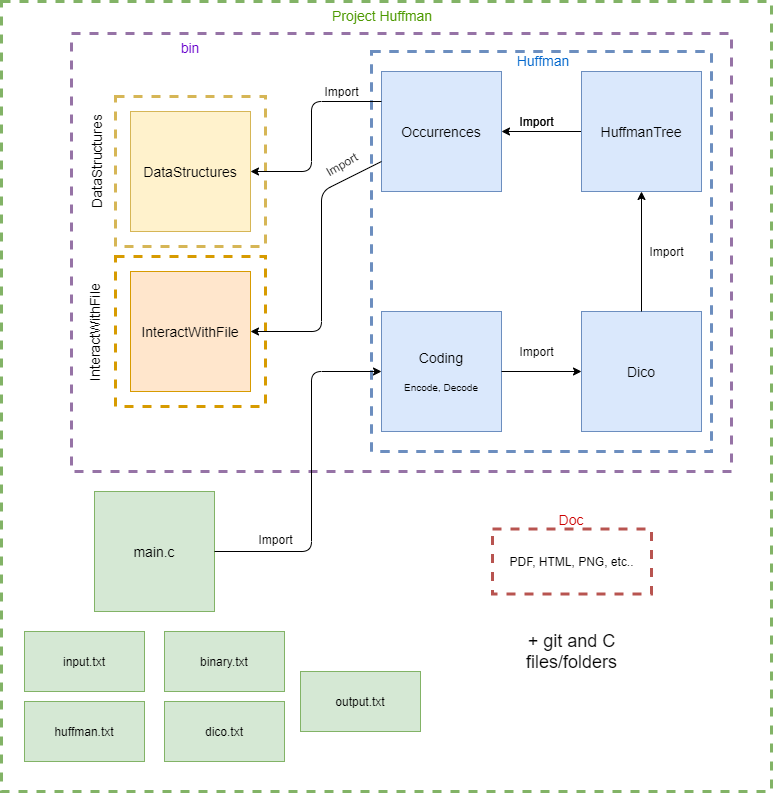

The diagram above was exported from draw.io. Its source (the exported page's mxGraphModel, read from the mxfile embedded in the PNG):
<mxGraphModel dx="1422" dy="798" grid="1" gridSize="10" guides="1" tooltips="1" connect="1" arrows="1" fold="1" page="1" pageScale="1" pageWidth="826" pageHeight="1169" background="#ffffff" math="0" shadow="0">
  <root>
    <mxCell id="0" />
    <mxCell id="1" parent="0" />
    <mxCell id="aouKW-U3smo-YGD6IcrN-150" value="" style="rounded=0;whiteSpace=wrap;html=1;strokeColor=#82b366;strokeWidth=3;fillColor=none;dashed=1;" parent="1" vertex="1">
      <mxGeometry x="30" y="10" width="770" height="790" as="geometry" />
    </mxCell>
    <mxCell id="IWJ7flD7zEToGCdMJeal-10" value="" style="rounded=0;whiteSpace=wrap;html=1;dashed=1;strokeWidth=3;strokeColor=#9673a6;fillColor=none;" vertex="1" parent="1">
      <mxGeometry x="100" y="42" width="660" height="438" as="geometry" />
    </mxCell>
    <mxCell id="IWJ7flD7zEToGCdMJeal-2" value="" style="rounded=0;whiteSpace=wrap;html=1;dashed=1;strokeWidth=3;fillColor=none;strokeColor=#6C8EBF;" vertex="1" parent="1">
      <mxGeometry x="400" y="60" width="340" height="400" as="geometry" />
    </mxCell>
    <mxCell id="aouKW-U3smo-YGD6IcrN-163" value="PDF, HTML, PNG, etc.." style="rounded=0;whiteSpace=wrap;html=1;dashed=1;strokeWidth=3;strokeColor=#b85450;fillColor=none;" parent="1" vertex="1">
      <mxGeometry x="521" y="537.5" width="159" height="65" as="geometry" />
    </mxCell>
    <mxCell id="aouKW-U3smo-YGD6IcrN-156" value="" style="rounded=0;whiteSpace=wrap;html=1;dashed=1;strokeWidth=3;strokeColor=#d79b00;fillColor=none;" parent="1" vertex="1">
      <mxGeometry x="144" y="265" width="150" height="150" as="geometry" />
    </mxCell>
    <mxCell id="aouKW-U3smo-YGD6IcrN-157" value="" style="rounded=0;whiteSpace=wrap;html=1;dashed=1;strokeWidth=3;strokeColor=#d6b656;fillColor=none;" parent="1" vertex="1">
      <mxGeometry x="144" y="105" width="150" height="150" as="geometry" />
    </mxCell>
    <mxCell id="aouKW-U3smo-YGD6IcrN-143" value="" style="rounded=0;whiteSpace=wrap;html=1;dashed=1;strokeWidth=3;fillColor=none;strokeColor=#6C8EBF;" parent="1" vertex="1">
      <mxGeometry x="400" y="60" width="340" height="400" as="geometry" />
    </mxCell>
    <mxCell id="aouKW-U3smo-YGD6IcrN-114" value="&lt;font style=&quot;font-size: 14px&quot;&gt;DataStructures&lt;/font&gt;&lt;font style=&quot;font-size: 10px&quot;&gt;&lt;br&gt;&lt;/font&gt;" style="whiteSpace=wrap;html=1;aspect=fixed;fillColor=#fff2cc;strokeColor=#d6b656;" parent="1" vertex="1">
      <mxGeometry x="159" y="120" width="120" height="120" as="geometry" />
    </mxCell>
    <mxCell id="aouKW-U3smo-YGD6IcrN-115" value="&lt;font&gt;&lt;span style=&quot;font-size: 14px&quot;&gt;InteractWithFile&lt;/span&gt;&lt;br&gt;&lt;/font&gt;" style="whiteSpace=wrap;html=1;aspect=fixed;fillColor=#ffe6cc;strokeColor=#d79b00;" parent="1" vertex="1">
      <mxGeometry x="159" y="280" width="120" height="120" as="geometry" />
    </mxCell>
    <mxCell id="aouKW-U3smo-YGD6IcrN-116" value="&lt;font&gt;&lt;span style=&quot;font-size: 14px&quot;&gt;Dico&lt;/span&gt;&lt;br&gt;&lt;/font&gt;" style="whiteSpace=wrap;html=1;aspect=fixed;fillColor=#dae8fc;strokeColor=#6c8ebf;" parent="1" vertex="1">
      <mxGeometry x="610" y="320" width="120" height="120" as="geometry" />
    </mxCell>
    <mxCell id="aouKW-U3smo-YGD6IcrN-118" value="Import" style="text;html=1;align=center;verticalAlign=middle;resizable=0;points=[];autosize=1;" parent="1" vertex="1">
      <mxGeometry x="345" y="90" width="50" height="20" as="geometry" />
    </mxCell>
    <mxCell id="aouKW-U3smo-YGD6IcrN-119" value="&lt;font style=&quot;font-size: 14px&quot;&gt;Occurrences&lt;/font&gt;" style="whiteSpace=wrap;html=1;aspect=fixed;fillColor=#dae8fc;strokeColor=#6c8ebf;" parent="1" vertex="1">
      <mxGeometry x="410" y="80" width="120" height="120" as="geometry" />
    </mxCell>
    <mxCell id="aouKW-U3smo-YGD6IcrN-122" value="&lt;font style=&quot;font-size: 14px&quot;&gt;HuffmanTree&lt;/font&gt;" style="whiteSpace=wrap;html=1;aspect=fixed;fillColor=#dae8fc;strokeColor=#6c8ebf;" parent="1" vertex="1">
      <mxGeometry x="610" y="80" width="120" height="120" as="geometry" />
    </mxCell>
    <mxCell id="aouKW-U3smo-YGD6IcrN-126" value="Import" style="text;html=1;align=center;verticalAlign=middle;resizable=0;points=[];autosize=1;rotation=-30;" parent="1" vertex="1">
      <mxGeometry x="345" y="163" width="50" height="20" as="geometry" />
    </mxCell>
    <mxCell id="aouKW-U3smo-YGD6IcrN-129" value="Import" style="text;html=1;align=center;verticalAlign=middle;resizable=0;points=[];autosize=1;" parent="1" vertex="1">
      <mxGeometry x="540" y="120" width="50" height="20" as="geometry" />
    </mxCell>
    <mxCell id="aouKW-U3smo-YGD6IcrN-130" value="" style="endArrow=classic;html=1;exitX=0.5;exitY=0;exitDx=0;exitDy=0;entryX=0.5;entryY=1;entryDx=0;entryDy=0;" parent="1" source="aouKW-U3smo-YGD6IcrN-116" target="aouKW-U3smo-YGD6IcrN-122" edge="1">
      <mxGeometry width="50" height="50" relative="1" as="geometry">
        <mxPoint x="840" y="530" as="sourcePoint" />
        <mxPoint x="790" y="520" as="targetPoint" />
      </mxGeometry>
    </mxCell>
    <mxCell id="aouKW-U3smo-YGD6IcrN-131" value="Import" style="text;html=1;align=center;verticalAlign=middle;resizable=0;points=[];autosize=1;" parent="1" vertex="1">
      <mxGeometry x="670" y="250" width="50" height="20" as="geometry" />
    </mxCell>
    <mxCell id="aouKW-U3smo-YGD6IcrN-132" value="&lt;font&gt;&lt;span style=&quot;font-size: 14px&quot;&gt;Coding&lt;/span&gt;&lt;br&gt;&lt;font style=&quot;font-size: 10px&quot;&gt;&lt;br&gt;Encode, Decode&lt;/font&gt;&lt;br&gt;&lt;/font&gt;" style="whiteSpace=wrap;html=1;aspect=fixed;fillColor=#dae8fc;strokeColor=#6c8ebf;" parent="1" vertex="1">
      <mxGeometry x="410" y="320" width="120" height="120" as="geometry" />
    </mxCell>
    <mxCell id="aouKW-U3smo-YGD6IcrN-133" value="" style="endArrow=classic;html=1;entryX=0;entryY=0.5;entryDx=0;entryDy=0;exitX=1;exitY=0.5;exitDx=0;exitDy=0;" parent="1" source="aouKW-U3smo-YGD6IcrN-132" target="aouKW-U3smo-YGD6IcrN-116" edge="1">
      <mxGeometry width="50" height="50" relative="1" as="geometry">
        <mxPoint x="530" y="400" as="sourcePoint" />
        <mxPoint x="580" y="350" as="targetPoint" />
      </mxGeometry>
    </mxCell>
    <mxCell id="aouKW-U3smo-YGD6IcrN-134" value="Import" style="text;html=1;align=center;verticalAlign=middle;resizable=0;points=[];autosize=1;" parent="1" vertex="1">
      <mxGeometry x="540" y="350" width="50" height="20" as="geometry" />
    </mxCell>
    <mxCell id="aouKW-U3smo-YGD6IcrN-136" value="&lt;font style=&quot;font-size: 14px&quot;&gt;main.c&lt;/font&gt;" style="whiteSpace=wrap;html=1;aspect=fixed;fillColor=#d5e8d4;strokeColor=#82b366;" parent="1" vertex="1">
      <mxGeometry x="123" y="500" width="120" height="120" as="geometry" />
    </mxCell>
    <mxCell id="aouKW-U3smo-YGD6IcrN-137" value="" style="endArrow=classic;html=1;exitX=1;exitY=0.5;exitDx=0;exitDy=0;entryX=0;entryY=0.5;entryDx=0;entryDy=0;" parent="1" source="aouKW-U3smo-YGD6IcrN-136" target="aouKW-U3smo-YGD6IcrN-132" edge="1">
      <mxGeometry width="50" height="50" relative="1" as="geometry">
        <mxPoint x="488" y="520" as="sourcePoint" />
        <mxPoint x="410" y="560" as="targetPoint" />
        <Array as="points">
          <mxPoint x="340" y="560" />
          <mxPoint x="340" y="380" />
        </Array>
      </mxGeometry>
    </mxCell>
    <mxCell id="aouKW-U3smo-YGD6IcrN-139" value="Import" style="text;html=1;align=center;verticalAlign=middle;resizable=0;points=[];autosize=1;" parent="1" vertex="1">
      <mxGeometry x="279" y="537.5" width="50" height="20" as="geometry" />
    </mxCell>
    <mxCell id="aouKW-U3smo-YGD6IcrN-142" value="" style="endArrow=classic;html=1;entryX=1;entryY=0.5;entryDx=0;entryDy=0;exitX=0;exitY=0.5;exitDx=0;exitDy=0;" parent="1" source="aouKW-U3smo-YGD6IcrN-122" target="aouKW-U3smo-YGD6IcrN-119" edge="1">
      <mxGeometry width="50" height="50" relative="1" as="geometry">
        <mxPoint x="530" y="400" as="sourcePoint" />
        <mxPoint x="580" y="350" as="targetPoint" />
      </mxGeometry>
    </mxCell>
    <mxCell id="aouKW-U3smo-YGD6IcrN-146" value="input.txt" style="rounded=0;whiteSpace=wrap;html=1;strokeColor=#82b366;strokeWidth=1;fillColor=#d5e8d4;" parent="1" vertex="1">
      <mxGeometry x="53" y="640" width="120" height="60" as="geometry" />
    </mxCell>
    <mxCell id="aouKW-U3smo-YGD6IcrN-147" value="binary.txt" style="rounded=0;whiteSpace=wrap;html=1;strokeColor=#82b366;strokeWidth=1;fillColor=#d5e8d4;" parent="1" vertex="1">
      <mxGeometry x="193" y="640" width="120" height="60" as="geometry" />
    </mxCell>
    <mxCell id="aouKW-U3smo-YGD6IcrN-148" value="huffman.txt" style="rounded=0;whiteSpace=wrap;html=1;strokeColor=#82b366;strokeWidth=1;fillColor=#d5e8d4;" parent="1" vertex="1">
      <mxGeometry x="53" y="710" width="120" height="60" as="geometry" />
    </mxCell>
    <mxCell id="aouKW-U3smo-YGD6IcrN-149" value="dico.txt" style="rounded=0;whiteSpace=wrap;html=1;strokeColor=#82b366;strokeWidth=1;fillColor=#d5e8d4;" parent="1" vertex="1">
      <mxGeometry x="193" y="710" width="120" height="60" as="geometry" />
    </mxCell>
    <mxCell id="aouKW-U3smo-YGD6IcrN-158" value="&lt;span style=&quot;font-size: 14px&quot;&gt;DataStructures&lt;/span&gt;" style="text;html=1;strokeColor=none;fillColor=none;align=center;verticalAlign=middle;whiteSpace=wrap;rounded=0;rotation=-90;" parent="1" vertex="1">
      <mxGeometry x="89" y="160" width="72" height="20" as="geometry" />
    </mxCell>
    <mxCell id="aouKW-U3smo-YGD6IcrN-159" value="&lt;span style=&quot;font-size: 14px&quot;&gt;InteractWithFile&lt;br&gt;&lt;/span&gt;" style="text;html=1;strokeColor=none;fillColor=none;align=center;verticalAlign=middle;whiteSpace=wrap;rounded=0;rotation=-90;" parent="1" vertex="1">
      <mxGeometry x="72" y="331" width="102" height="20" as="geometry" />
    </mxCell>
    <mxCell id="aouKW-U3smo-YGD6IcrN-160" value="&lt;span style=&quot;font-size: 14px&quot;&gt;&lt;font color=&quot;#4d9900&quot;&gt;Project Huffman&amp;nbsp;&lt;/font&gt;&lt;br&gt;&lt;/span&gt;" style="text;html=1;strokeColor=none;fillColor=none;align=center;verticalAlign=middle;whiteSpace=wrap;rounded=0;rotation=0;" parent="1" vertex="1">
      <mxGeometry x="333" y="14" width="160" height="20" as="geometry" />
    </mxCell>
    <mxCell id="aouKW-U3smo-YGD6IcrN-161" value="&lt;span style=&quot;font-size: 14px&quot;&gt;&lt;font color=&quot;#0066cc&quot;&gt;Huffman&lt;/font&gt;&lt;br&gt;&lt;/span&gt;" style="text;html=1;strokeColor=none;fillColor=none;align=center;verticalAlign=middle;whiteSpace=wrap;rounded=0;rotation=0;" parent="1" vertex="1">
      <mxGeometry x="521" y="59" width="102" height="20" as="geometry" />
    </mxCell>
    <mxCell id="aouKW-U3smo-YGD6IcrN-162" value="&lt;font style=&quot;font-size: 18px&quot;&gt;+ git and C files/folders&lt;/font&gt;" style="text;html=1;strokeColor=none;fillColor=none;align=center;verticalAlign=middle;whiteSpace=wrap;rounded=0;" parent="1" vertex="1">
      <mxGeometry x="532.5" y="620" width="135" height="80" as="geometry" />
    </mxCell>
    <mxCell id="aouKW-U3smo-YGD6IcrN-164" value="&lt;span style=&quot;font-size: 14px&quot;&gt;&lt;font color=&quot;#cc0000&quot;&gt;Doc&lt;/font&gt;&lt;br&gt;&lt;/span&gt;" style="text;html=1;strokeColor=none;fillColor=none;align=center;verticalAlign=middle;whiteSpace=wrap;rounded=0;rotation=0;" parent="1" vertex="1">
      <mxGeometry x="549" y="517.5" width="102" height="20" as="geometry" />
    </mxCell>
    <mxCell id="IWJ7flD7zEToGCdMJeal-3" value="&lt;font style=&quot;font-size: 14px&quot;&gt;Occurrences&lt;/font&gt;" style="whiteSpace=wrap;html=1;aspect=fixed;fillColor=#dae8fc;strokeColor=#6c8ebf;" vertex="1" parent="1">
      <mxGeometry x="410" y="80" width="120" height="120" as="geometry" />
    </mxCell>
    <mxCell id="IWJ7flD7zEToGCdMJeal-4" value="Import" style="text;html=1;align=center;verticalAlign=middle;resizable=0;points=[];autosize=1;" vertex="1" parent="1">
      <mxGeometry x="540" y="120" width="50" height="20" as="geometry" />
    </mxCell>
    <mxCell id="IWJ7flD7zEToGCdMJeal-5" value="&lt;font style=&quot;font-size: 14px&quot;&gt;HuffmanTree&lt;/font&gt;" style="whiteSpace=wrap;html=1;aspect=fixed;fillColor=#dae8fc;strokeColor=#6c8ebf;" vertex="1" parent="1">
      <mxGeometry x="610" y="80" width="120" height="120" as="geometry" />
    </mxCell>
    <mxCell id="IWJ7flD7zEToGCdMJeal-7" value="" style="endArrow=classic;html=1;entryX=1;entryY=0.5;entryDx=0;entryDy=0;exitX=0;exitY=0.25;exitDx=0;exitDy=0;" edge="1" parent="1" source="IWJ7flD7zEToGCdMJeal-3" target="aouKW-U3smo-YGD6IcrN-114">
      <mxGeometry width="50" height="50" relative="1" as="geometry">
        <mxPoint x="390" y="340" as="sourcePoint" />
        <mxPoint x="440" y="290" as="targetPoint" />
        <Array as="points">
          <mxPoint x="340" y="110" />
          <mxPoint x="340" y="180" />
        </Array>
      </mxGeometry>
    </mxCell>
    <mxCell id="IWJ7flD7zEToGCdMJeal-9" value="" style="endArrow=classic;html=1;entryX=1;entryY=0.5;entryDx=0;entryDy=0;exitX=0;exitY=0.75;exitDx=0;exitDy=0;" edge="1" parent="1" source="IWJ7flD7zEToGCdMJeal-3" target="aouKW-U3smo-YGD6IcrN-115">
      <mxGeometry width="50" height="50" relative="1" as="geometry">
        <mxPoint x="390" y="340" as="sourcePoint" />
        <mxPoint x="440" y="290" as="targetPoint" />
        <Array as="points">
          <mxPoint x="350" y="200" />
          <mxPoint x="350" y="340" />
        </Array>
      </mxGeometry>
    </mxCell>
    <mxCell id="IWJ7flD7zEToGCdMJeal-11" value="output.txt" style="rounded=0;whiteSpace=wrap;html=1;strokeColor=#82b366;strokeWidth=1;fillColor=#d5e8d4;" vertex="1" parent="1">
      <mxGeometry x="329" y="680" width="120" height="60" as="geometry" />
    </mxCell>
    <mxCell id="IWJ7flD7zEToGCdMJeal-12" value="&lt;span style=&quot;font-size: 14px&quot;&gt;&lt;font color=&quot;#6600cc&quot;&gt;bin&lt;/font&gt;&lt;br&gt;&lt;/span&gt;" style="text;html=1;strokeColor=none;fillColor=none;align=center;verticalAlign=middle;whiteSpace=wrap;rounded=0;rotation=0;" vertex="1" parent="1">
      <mxGeometry x="168" y="46" width="102" height="20" as="geometry" />
    </mxCell>
  </root>
</mxGraphModel>